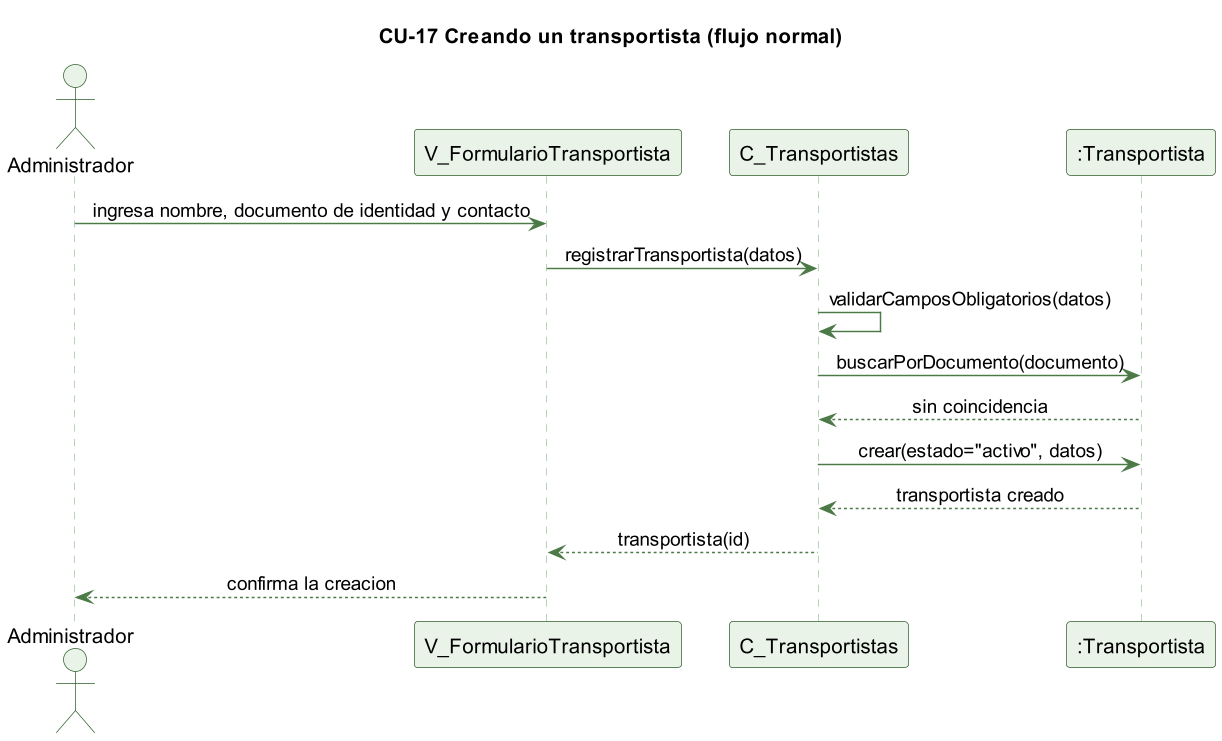

The diagram above was rendered by PlantUML. Its source (embedded in the PNG):
@startuml cu17-transportista-crear-normal
skinparamlocked dpi 140
' CU-17 Creando un transportista - flujo normal
skinparam backgroundColor #FFFFFF
skinparam shadowing false
skinparam defaultFontName Helvetica
skinparam sequenceMessageAlign center
skinparam ParticipantBackgroundColor #EAF3E7
skinparam ParticipantBorderColor #2E5E2A
skinparam ActorBackgroundColor #EAF3E7
skinparam ActorBorderColor #2E5E2A
skinparam sequenceLifeLineBorderColor #9CC49A
skinparam ArrowColor #4B7A46

title CU-17 Creando un transportista (flujo normal)

actor Administrador
participant "V_FormularioTransportista" as V
participant "C_Transportistas" as C
participant ":Transportista" as T

Administrador -> V : ingresa nombre, documento de identidad y contacto
V -> C : registrarTransportista(datos)
C -> C : validarCamposObligatorios(datos)
C -> T : buscarPorDocumento(documento)
T --> C : sin coincidencia
C -> T : crear(estado="activo", datos)
T --> C : transportista creado
C --> V : transportista(id)
V --> Administrador : confirma la creacion

@enduml